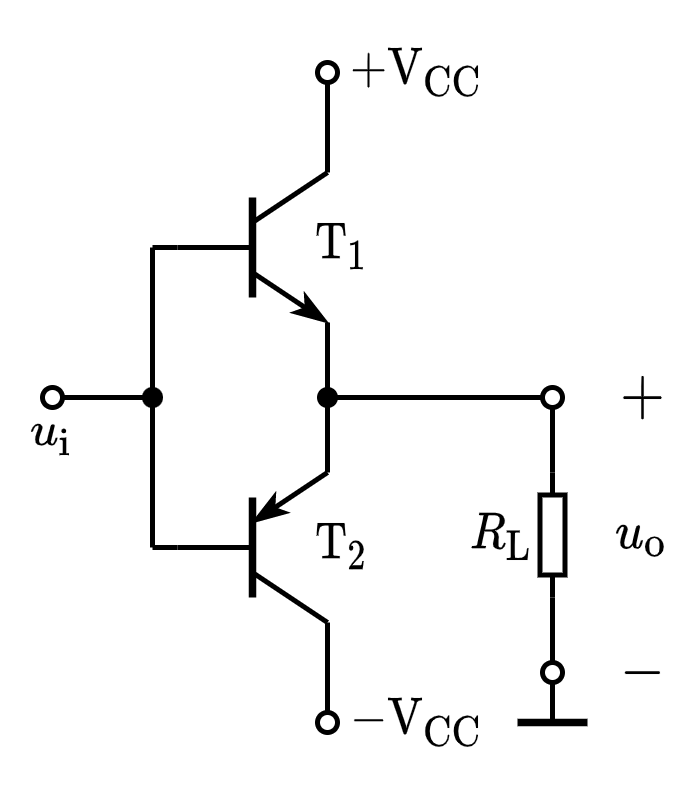

The diagram above was exported from draw.io. Its source (the exported page's mxGraphModel, read from the mxfile embedded in the PNG):
<mxGraphModel dx="262" dy="190" grid="1" gridSize="5" guides="1" tooltips="1" connect="1" arrows="1" fold="1" page="1" pageScale="1" pageWidth="827" pageHeight="1169" math="1" shadow="0">
  <root>
    <mxCell id="0" />
    <mxCell id="1" parent="0" />
    <mxCell id="vXFXbMDCdZLlAbPSv79T-1" value="" style="group" vertex="1" connectable="0" parent="1">
      <mxGeometry x="200" y="180" width="30" height="30" as="geometry" />
    </mxCell>
    <mxCell id="vXFXbMDCdZLlAbPSv79T-2" value="" style="endArrow=none;html=1;rounded=0;" edge="1" parent="vXFXbMDCdZLlAbPSv79T-1">
      <mxGeometry width="50" height="50" relative="1" as="geometry">
        <mxPoint y="15" as="sourcePoint" />
        <mxPoint x="15" y="15" as="targetPoint" />
      </mxGeometry>
    </mxCell>
    <mxCell id="vXFXbMDCdZLlAbPSv79T-3" value="" style="endArrow=none;html=1;rounded=0;strokeWidth=1.5;" edge="1" parent="vXFXbMDCdZLlAbPSv79T-1">
      <mxGeometry width="50" height="50" relative="1" as="geometry">
        <mxPoint x="15" y="25" as="sourcePoint" />
        <mxPoint x="15" y="5" as="targetPoint" />
      </mxGeometry>
    </mxCell>
    <mxCell id="vXFXbMDCdZLlAbPSv79T-4" value="" style="endArrow=none;html=1;rounded=0;" edge="1" parent="vXFXbMDCdZLlAbPSv79T-1">
      <mxGeometry width="50" height="50" relative="1" as="geometry">
        <mxPoint x="15" y="10" as="sourcePoint" />
        <mxPoint x="30" as="targetPoint" />
      </mxGeometry>
    </mxCell>
    <mxCell id="vXFXbMDCdZLlAbPSv79T-5" value="" style="endArrow=classicThin;html=1;rounded=0;endFill=1;endSize=4;startSize=4;" edge="1" parent="vXFXbMDCdZLlAbPSv79T-1">
      <mxGeometry width="50" height="50" relative="1" as="geometry">
        <mxPoint x="15" y="20" as="sourcePoint" />
        <mxPoint x="30" y="30" as="targetPoint" />
      </mxGeometry>
    </mxCell>
    <mxCell id="vXFXbMDCdZLlAbPSv79T-6" value="" style="group" vertex="1" connectable="0" parent="1">
      <mxGeometry x="200" y="240" width="30" height="30" as="geometry" />
    </mxCell>
    <mxCell id="vXFXbMDCdZLlAbPSv79T-7" value="" style="endArrow=none;html=1;rounded=0;" edge="1" parent="vXFXbMDCdZLlAbPSv79T-6">
      <mxGeometry width="50" height="50" relative="1" as="geometry">
        <mxPoint y="15" as="sourcePoint" />
        <mxPoint x="15" y="15" as="targetPoint" />
      </mxGeometry>
    </mxCell>
    <mxCell id="vXFXbMDCdZLlAbPSv79T-8" value="" style="endArrow=none;html=1;rounded=0;strokeWidth=1.5;" edge="1" parent="vXFXbMDCdZLlAbPSv79T-6">
      <mxGeometry width="50" height="50" relative="1" as="geometry">
        <mxPoint x="15" y="25" as="sourcePoint" />
        <mxPoint x="15" y="5" as="targetPoint" />
      </mxGeometry>
    </mxCell>
    <mxCell id="vXFXbMDCdZLlAbPSv79T-9" value="" style="endArrow=none;html=1;rounded=0;" edge="1" parent="vXFXbMDCdZLlAbPSv79T-6">
      <mxGeometry width="50" height="50" relative="1" as="geometry">
        <mxPoint x="15" y="20" as="sourcePoint" />
        <mxPoint x="30" y="30" as="targetPoint" />
      </mxGeometry>
    </mxCell>
    <mxCell id="vXFXbMDCdZLlAbPSv79T-10" value="" style="endArrow=classicThin;html=1;rounded=0;endFill=1;endSize=4;startSize=4;" edge="1" parent="vXFXbMDCdZLlAbPSv79T-6">
      <mxGeometry width="50" height="50" relative="1" as="geometry">
        <mxPoint x="30" as="sourcePoint" />
        <mxPoint x="15" y="10" as="targetPoint" />
      </mxGeometry>
    </mxCell>
    <mxCell id="vXFXbMDCdZLlAbPSv79T-11" value="" style="endArrow=none;html=1;rounded=0;" edge="1" parent="1">
      <mxGeometry width="50" height="50" relative="1" as="geometry">
        <mxPoint x="230" y="240" as="sourcePoint" />
        <mxPoint x="230" y="210" as="targetPoint" />
      </mxGeometry>
    </mxCell>
    <mxCell id="vXFXbMDCdZLlAbPSv79T-12" value="" style="endArrow=none;html=1;rounded=0;" edge="1" parent="1">
      <mxGeometry width="50" height="50" relative="1" as="geometry">
        <mxPoint x="230" y="225" as="sourcePoint" />
        <mxPoint x="273" y="225" as="targetPoint" />
      </mxGeometry>
    </mxCell>
    <mxCell id="vXFXbMDCdZLlAbPSv79T-15" value="$$R_\mathrm{L}$$" style="text;html=1;resizable=1;autosize=1;align=center;verticalAlign=middle;points=[];fillColor=none;strokeColor=none;rounded=0;fontSize=8;movable=1;rotatable=1;deletable=1;editable=1;connectable=0;allowArrows=0;" vertex="1" parent="1">
      <mxGeometry x="255" y="245" width="20" height="15" as="geometry" />
    </mxCell>
    <mxCell id="vXFXbMDCdZLlAbPSv79T-16" value="" style="endArrow=none;html=1;rounded=0;fontSize=10;startSize=4;endSize=4;entryX=1;entryY=0.5;entryDx=0;entryDy=0;entryPerimeter=0;startArrow=oval;startFill=0;" edge="1" parent="1" target="vXFXbMDCdZLlAbPSv79T-17">
      <mxGeometry width="50" height="50" relative="1" as="geometry">
        <mxPoint x="275" y="225" as="sourcePoint" />
        <mxPoint x="472" y="195.5" as="targetPoint" />
      </mxGeometry>
    </mxCell>
    <mxCell id="vXFXbMDCdZLlAbPSv79T-17" value="" style="pointerEvents=1;verticalLabelPosition=bottom;shadow=0;dashed=0;align=center;html=1;verticalAlign=top;shape=mxgraph.electrical.resistors.resistor_1;fontSize=10;direction=north;allowArrows=0;" vertex="1" parent="1">
      <mxGeometry x="272.5" y="240" width="5" height="25" as="geometry" />
    </mxCell>
    <mxCell id="vXFXbMDCdZLlAbPSv79T-18" value="" style="endArrow=oval;html=1;rounded=0;fontSize=10;startSize=4;endSize=4;exitX=0;exitY=0.5;exitDx=0;exitDy=0;exitPerimeter=0;endFill=0;" edge="1" parent="1" source="vXFXbMDCdZLlAbPSv79T-17">
      <mxGeometry width="50" height="50" relative="1" as="geometry">
        <mxPoint x="364.5" y="180.5" as="sourcePoint" />
        <mxPoint x="275" y="280" as="targetPoint" />
      </mxGeometry>
    </mxCell>
    <mxCell id="vXFXbMDCdZLlAbPSv79T-21" value="" style="endArrow=none;html=1;rounded=0;" edge="1" parent="1">
      <mxGeometry width="50" height="50" relative="1" as="geometry">
        <mxPoint x="275" y="290" as="sourcePoint" />
        <mxPoint x="275" y="282" as="targetPoint" />
      </mxGeometry>
    </mxCell>
    <mxCell id="vXFXbMDCdZLlAbPSv79T-22" value="" style="endArrow=none;html=1;rounded=0;strokeWidth=1.5;" edge="1" parent="1">
      <mxGeometry width="50" height="50" relative="1" as="geometry">
        <mxPoint x="268" y="290" as="sourcePoint" />
        <mxPoint x="282" y="290" as="targetPoint" />
      </mxGeometry>
    </mxCell>
    <mxCell id="vXFXbMDCdZLlAbPSv79T-23" value="" style="endArrow=none;html=1;rounded=0;strokeWidth=1;endFill=0;startArrow=oval;startFill=0;startSize=4;endSize=4;" edge="1" parent="1">
      <mxGeometry width="50" height="50" relative="1" as="geometry">
        <mxPoint x="230" y="290" as="sourcePoint" />
        <mxPoint x="230" y="270" as="targetPoint" />
      </mxGeometry>
    </mxCell>
    <mxCell id="vXFXbMDCdZLlAbPSv79T-24" value="" style="endArrow=oval;html=1;rounded=0;strokeWidth=1;endFill=0;startArrow=none;startFill=0;startSize=4;endSize=4;" edge="1" parent="1">
      <mxGeometry width="50" height="50" relative="1" as="geometry">
        <mxPoint x="230" y="180" as="sourcePoint" />
        <mxPoint x="230" y="160" as="targetPoint" />
      </mxGeometry>
    </mxCell>
    <mxCell id="vXFXbMDCdZLlAbPSv79T-25" value="" style="endArrow=none;html=1;rounded=0;startSize=4;endSize=4;strokeWidth=1;" edge="1" parent="1">
      <mxGeometry width="50" height="50" relative="1" as="geometry">
        <mxPoint x="195" y="195" as="sourcePoint" />
        <mxPoint x="200" y="195" as="targetPoint" />
      </mxGeometry>
    </mxCell>
    <mxCell id="vXFXbMDCdZLlAbPSv79T-26" value="" style="endArrow=none;html=1;rounded=0;startSize=4;endSize=4;strokeWidth=1;" edge="1" parent="1">
      <mxGeometry width="50" height="50" relative="1" as="geometry">
        <mxPoint x="195" y="255" as="sourcePoint" />
        <mxPoint x="200" y="255" as="targetPoint" />
      </mxGeometry>
    </mxCell>
    <mxCell id="vXFXbMDCdZLlAbPSv79T-27" value="" style="endArrow=none;html=1;rounded=0;startSize=4;endSize=4;strokeWidth=1;" edge="1" parent="1">
      <mxGeometry width="50" height="50" relative="1" as="geometry">
        <mxPoint x="195" y="255" as="sourcePoint" />
        <mxPoint x="195" y="195" as="targetPoint" />
      </mxGeometry>
    </mxCell>
    <mxCell id="vXFXbMDCdZLlAbPSv79T-28" value="" style="endArrow=none;html=1;rounded=0;startSize=4;endSize=4;strokeWidth=1;startArrow=oval;startFill=0;" edge="1" parent="1">
      <mxGeometry width="50" height="50" relative="1" as="geometry">
        <mxPoint x="175" y="225" as="sourcePoint" />
        <mxPoint x="195" y="225" as="targetPoint" />
      </mxGeometry>
    </mxCell>
    <mxCell id="vXFXbMDCdZLlAbPSv79T-29" value="$$u_\mathrm{o}$$" style="text;html=1;align=center;verticalAlign=middle;resizable=1;points=[];autosize=1;strokeColor=none;fillColor=none;fontSize=8;movable=1;rotatable=1;deletable=1;editable=1;connectable=0;" vertex="1" parent="1">
      <mxGeometry x="285" y="245" width="15" height="15" as="geometry" />
    </mxCell>
    <mxCell id="vXFXbMDCdZLlAbPSv79T-30" value="$$+$$" style="text;html=1;align=center;verticalAlign=middle;resizable=1;points=[];autosize=1;strokeColor=none;fillColor=none;fontSize=10;movable=1;rotatable=1;deletable=1;editable=1;connectable=0;" vertex="1" parent="1">
      <mxGeometry x="285" y="220" width="15" height="10" as="geometry" />
    </mxCell>
    <mxCell id="vXFXbMDCdZLlAbPSv79T-31" value="$$-$$" style="text;html=1;align=center;verticalAlign=middle;resizable=1;points=[];autosize=1;strokeColor=none;fillColor=none;fontSize=10;movable=1;rotatable=1;deletable=1;editable=1;connectable=0;" vertex="1" parent="1">
      <mxGeometry x="285" y="275" width="15" height="10" as="geometry" />
    </mxCell>
    <mxCell id="vXFXbMDCdZLlAbPSv79T-32" value="$$\mathrm{T}_2$$" style="text;html=1;align=center;verticalAlign=middle;resizable=1;points=[];autosize=1;strokeColor=none;fillColor=none;fontSize=8;movable=1;rotatable=1;deletable=1;editable=1;connectable=1;" vertex="1" parent="1">
      <mxGeometry x="225" y="250" width="15" height="10" as="geometry" />
    </mxCell>
    <mxCell id="vXFXbMDCdZLlAbPSv79T-33" value="$$\mathrm{T}_1$$" style="text;html=1;align=center;verticalAlign=middle;resizable=1;points=[];autosize=1;strokeColor=none;fillColor=none;fontSize=8;movable=1;rotatable=1;deletable=1;editable=1;connectable=1;" vertex="1" parent="1">
      <mxGeometry x="225" y="190" width="15" height="10" as="geometry" />
    </mxCell>
    <mxCell id="vXFXbMDCdZLlAbPSv79T-34" value="$$+\mathrm{V}_\mathrm{CC}$$" style="text;html=1;align=center;verticalAlign=middle;resizable=1;points=[];autosize=1;strokeColor=none;fillColor=none;fontSize=8;movable=1;rotatable=1;deletable=1;editable=1;connectable=1;" vertex="1" parent="1">
      <mxGeometry x="230" y="150" width="35" height="20" as="geometry" />
    </mxCell>
    <mxCell id="vXFXbMDCdZLlAbPSv79T-35" value="$$-\mathrm{V}_\mathrm{CC}$$" style="text;html=1;align=center;verticalAlign=middle;resizable=1;points=[];autosize=1;strokeColor=none;fillColor=none;fontSize=8;movable=1;rotatable=1;deletable=1;editable=1;connectable=1;" vertex="1" parent="1">
      <mxGeometry x="230" y="280" width="35" height="20" as="geometry" />
    </mxCell>
    <mxCell id="vXFXbMDCdZLlAbPSv79T-36" value="$$u_\mathrm{i}$$" style="text;html=1;align=center;verticalAlign=middle;resizable=1;points=[];autosize=1;strokeColor=none;fillColor=none;fontSize=8;movable=1;rotatable=1;deletable=1;editable=1;connectable=1;" vertex="1" parent="1">
      <mxGeometry x="165" y="225" width="20" height="15" as="geometry" />
    </mxCell>
    <mxCell id="vXFXbMDCdZLlAbPSv79T-37" value="" style="shape=waypoint;sketch=0;fillStyle=solid;size=6;pointerEvents=1;points=[];fillColor=none;resizable=1;rotatable=1;perimeter=centerPerimeter;snapToPoint=1;fontSize=8;strokeWidth=0.1;movable=1;deletable=1;editable=1;connectable=1;" vertex="1" parent="1">
      <mxGeometry x="190" y="220" width="10" height="10" as="geometry" />
    </mxCell>
    <mxCell id="vXFXbMDCdZLlAbPSv79T-39" value="" style="shape=waypoint;sketch=0;fillStyle=solid;size=6;pointerEvents=1;points=[];fillColor=none;resizable=1;rotatable=1;perimeter=centerPerimeter;snapToPoint=1;fontSize=8;strokeWidth=0.1;movable=1;deletable=1;editable=1;connectable=1;" vertex="1" parent="1">
      <mxGeometry x="225" y="220" width="10" height="10" as="geometry" />
    </mxCell>
  </root>
</mxGraphModel>